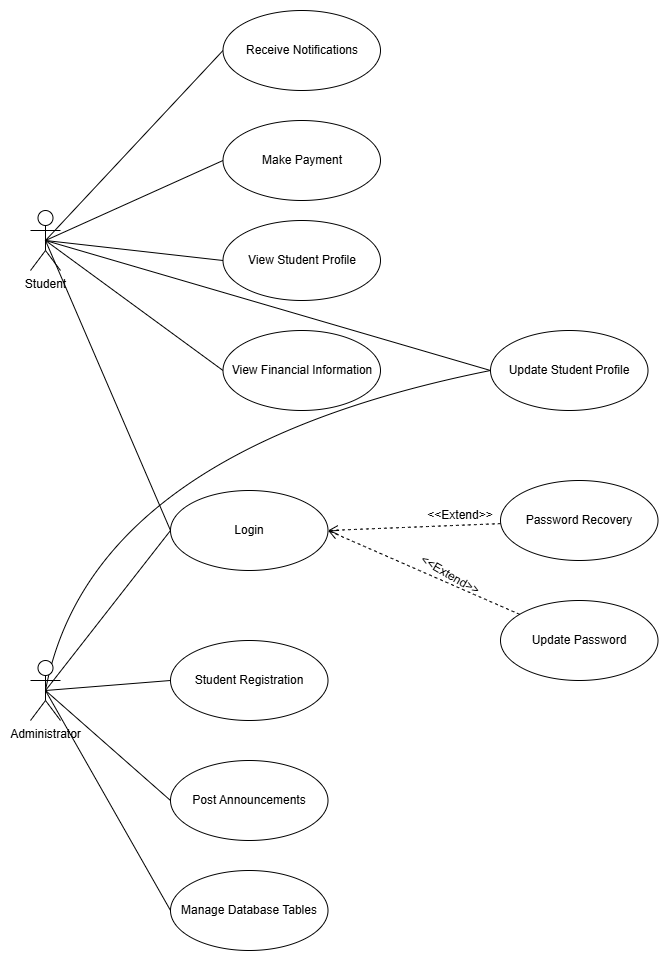

The diagram above was exported from draw.io. Its source (the exported page's mxGraphModel, read from the mxfile embedded in the PNG):
<mxGraphModel dx="1057" dy="509" grid="1" gridSize="10" guides="1" tooltips="1" connect="1" arrows="1" fold="1" page="1" pageScale="1" pageWidth="850" pageHeight="1100" math="0" shadow="0">
  <root>
    <mxCell id="0" />
    <mxCell id="1" parent="0" />
    <mxCell id="zpxudrFcBU-MMzCYJGep-2" style="edgeStyle=none;curved=1;rounded=0;orthogonalLoop=1;jettySize=auto;html=1;entryX=0;entryY=0.5;entryDx=0;entryDy=0;fontSize=12;startSize=8;endSize=8;endArrow=none;endFill=0;exitX=0.5;exitY=0.5;exitDx=0;exitDy=0;exitPerimeter=0;" parent="1" source="ZmAE418go0qRpAvOEASp-1" target="zpxudrFcBU-MMzCYJGep-1" edge="1">
      <mxGeometry relative="1" as="geometry">
        <mxPoint x="105" y="290" as="sourcePoint" />
      </mxGeometry>
    </mxCell>
    <mxCell id="zpxudrFcBU-MMzCYJGep-6" style="edgeStyle=none;curved=1;rounded=0;orthogonalLoop=1;jettySize=auto;html=1;entryX=0;entryY=0.5;entryDx=0;entryDy=0;fontSize=12;startSize=8;endSize=8;endArrow=none;endFill=0;exitX=0.5;exitY=0.5;exitDx=0;exitDy=0;exitPerimeter=0;" parent="1" source="ZmAE418go0qRpAvOEASp-1" target="zpxudrFcBU-MMzCYJGep-8" edge="1">
      <mxGeometry relative="1" as="geometry">
        <mxPoint x="290" y="280" as="targetPoint" />
      </mxGeometry>
    </mxCell>
    <mxCell id="zpxudrFcBU-MMzCYJGep-12" style="edgeStyle=none;curved=1;rounded=0;orthogonalLoop=1;jettySize=auto;html=1;entryX=0;entryY=0.5;entryDx=0;entryDy=0;fontSize=12;startSize=8;endSize=8;endArrow=none;endFill=0;exitX=0.5;exitY=0.5;exitDx=0;exitDy=0;exitPerimeter=0;" parent="1" source="ZmAE418go0qRpAvOEASp-1" target="zpxudrFcBU-MMzCYJGep-9" edge="1">
      <mxGeometry relative="1" as="geometry" />
    </mxCell>
    <mxCell id="zpxudrFcBU-MMzCYJGep-16" style="edgeStyle=none;curved=1;rounded=0;orthogonalLoop=1;jettySize=auto;html=1;exitX=0.5;exitY=0.5;exitDx=0;exitDy=0;exitPerimeter=0;entryX=0;entryY=0.5;entryDx=0;entryDy=0;fontSize=12;startSize=8;endSize=8;endArrow=none;endFill=0;" parent="1" source="ZmAE418go0qRpAvOEASp-1" target="zpxudrFcBU-MMzCYJGep-10" edge="1">
      <mxGeometry relative="1" as="geometry" />
    </mxCell>
    <mxCell id="zpxudrFcBU-MMzCYJGep-18" style="edgeStyle=none;curved=1;rounded=0;orthogonalLoop=1;jettySize=auto;html=1;exitX=0.5;exitY=0.5;exitDx=0;exitDy=0;exitPerimeter=0;entryX=0;entryY=0.5;entryDx=0;entryDy=0;fontSize=12;startSize=8;endSize=8;endArrow=none;endFill=0;" parent="1" source="ZmAE418go0qRpAvOEASp-1" target="zpxudrFcBU-MMzCYJGep-15" edge="1">
      <mxGeometry relative="1" as="geometry" />
    </mxCell>
    <mxCell id="zpxudrFcBU-MMzCYJGep-32" style="edgeStyle=none;curved=1;rounded=0;orthogonalLoop=1;jettySize=auto;html=1;exitX=0.5;exitY=0.5;exitDx=0;exitDy=0;exitPerimeter=0;entryX=0;entryY=0.5;entryDx=0;entryDy=0;fontSize=12;startSize=8;endSize=8;endArrow=none;endFill=0;" parent="1" source="ZmAE418go0qRpAvOEASp-1" target="zpxudrFcBU-MMzCYJGep-28" edge="1">
      <mxGeometry relative="1" as="geometry" />
    </mxCell>
    <mxCell id="ZmAE418go0qRpAvOEASp-1" value="Student" style="shape=umlActor;verticalLabelPosition=bottom;verticalAlign=top;html=1;outlineConnect=0;" parent="1" vertex="1">
      <mxGeometry x="90" y="260" width="30" height="60" as="geometry" />
    </mxCell>
    <mxCell id="zpxudrFcBU-MMzCYJGep-19" style="edgeStyle=none;curved=1;rounded=0;orthogonalLoop=1;jettySize=auto;html=1;exitX=0.5;exitY=0.5;exitDx=0;exitDy=0;exitPerimeter=0;entryX=0;entryY=0.5;entryDx=0;entryDy=0;fontSize=12;startSize=8;endSize=8;endArrow=none;endFill=0;" parent="1" source="ZmAE418go0qRpAvOEASp-2" target="zpxudrFcBU-MMzCYJGep-15" edge="1">
      <mxGeometry relative="1" as="geometry" />
    </mxCell>
    <mxCell id="zpxudrFcBU-MMzCYJGep-30" style="edgeStyle=none;curved=1;rounded=0;orthogonalLoop=1;jettySize=auto;html=1;exitX=0.5;exitY=0.5;exitDx=0;exitDy=0;exitPerimeter=0;entryX=0;entryY=0.5;entryDx=0;entryDy=0;fontSize=12;startSize=8;endSize=8;endArrow=none;endFill=0;" parent="1" source="ZmAE418go0qRpAvOEASp-2" target="zpxudrFcBU-MMzCYJGep-28" edge="1">
      <mxGeometry relative="1" as="geometry">
        <Array as="points">
          <mxPoint x="150" y="500" />
        </Array>
      </mxGeometry>
    </mxCell>
    <mxCell id="zpxudrFcBU-MMzCYJGep-34" style="edgeStyle=none;curved=1;rounded=0;orthogonalLoop=1;jettySize=auto;html=1;exitX=0.5;exitY=0.5;exitDx=0;exitDy=0;exitPerimeter=0;entryX=0;entryY=0.5;entryDx=0;entryDy=0;fontSize=12;startSize=8;endSize=8;endArrow=none;endFill=0;" parent="1" source="ZmAE418go0qRpAvOEASp-2" target="zpxudrFcBU-MMzCYJGep-26" edge="1">
      <mxGeometry relative="1" as="geometry" />
    </mxCell>
    <mxCell id="zpxudrFcBU-MMzCYJGep-35" style="edgeStyle=none;curved=1;rounded=0;orthogonalLoop=1;jettySize=auto;html=1;exitX=0.5;exitY=0.5;exitDx=0;exitDy=0;exitPerimeter=0;entryX=0;entryY=0.5;entryDx=0;entryDy=0;fontSize=12;startSize=8;endSize=8;endArrow=none;endFill=0;" parent="1" source="ZmAE418go0qRpAvOEASp-2" target="zpxudrFcBU-MMzCYJGep-27" edge="1">
      <mxGeometry relative="1" as="geometry" />
    </mxCell>
    <mxCell id="zpxudrFcBU-MMzCYJGep-36" style="edgeStyle=none;curved=1;rounded=0;orthogonalLoop=1;jettySize=auto;html=1;exitX=0.5;exitY=0.5;exitDx=0;exitDy=0;exitPerimeter=0;entryX=0;entryY=0.5;entryDx=0;entryDy=0;fontSize=12;startSize=8;endSize=8;endArrow=none;endFill=0;" parent="1" source="ZmAE418go0qRpAvOEASp-2" target="zpxudrFcBU-MMzCYJGep-29" edge="1">
      <mxGeometry relative="1" as="geometry" />
    </mxCell>
    <mxCell id="ZmAE418go0qRpAvOEASp-2" value="Administrator" style="shape=umlActor;verticalLabelPosition=bottom;verticalAlign=top;html=1;outlineConnect=0;" parent="1" vertex="1">
      <mxGeometry x="90" y="710" width="30" height="60" as="geometry" />
    </mxCell>
    <mxCell id="zpxudrFcBU-MMzCYJGep-1" value="Receive Notifications" style="ellipse;whiteSpace=wrap;html=1;" parent="1" vertex="1">
      <mxGeometry x="282.5" y="60" width="157.5" height="80" as="geometry" />
    </mxCell>
    <mxCell id="zpxudrFcBU-MMzCYJGep-8" value="Make Payment" style="ellipse;whiteSpace=wrap;html=1;" parent="1" vertex="1">
      <mxGeometry x="282.5" y="170" width="157.5" height="80" as="geometry" />
    </mxCell>
    <mxCell id="zpxudrFcBU-MMzCYJGep-9" value="View Student Profile" style="ellipse;whiteSpace=wrap;html=1;" parent="1" vertex="1">
      <mxGeometry x="282.5" y="270" width="157.5" height="80" as="geometry" />
    </mxCell>
    <mxCell id="zpxudrFcBU-MMzCYJGep-10" value="View Financial Information" style="ellipse;whiteSpace=wrap;html=1;" parent="1" vertex="1">
      <mxGeometry x="282.5" y="380" width="157.5" height="80" as="geometry" />
    </mxCell>
    <mxCell id="zpxudrFcBU-MMzCYJGep-15" value="Login" style="ellipse;whiteSpace=wrap;html=1;" parent="1" vertex="1">
      <mxGeometry x="230" y="540" width="157.5" height="80" as="geometry" />
    </mxCell>
    <mxCell id="zpxudrFcBU-MMzCYJGep-22" style="edgeStyle=none;curved=1;rounded=0;orthogonalLoop=1;jettySize=auto;html=1;entryX=1;entryY=0.5;entryDx=0;entryDy=0;fontSize=12;startSize=8;endSize=8;dashed=1;endArrow=open;endFill=0;" parent="1" source="zpxudrFcBU-MMzCYJGep-20" target="zpxudrFcBU-MMzCYJGep-15" edge="1">
      <mxGeometry relative="1" as="geometry" />
    </mxCell>
    <mxCell id="zpxudrFcBU-MMzCYJGep-20" value="Password Recovery" style="ellipse;whiteSpace=wrap;html=1;" parent="1" vertex="1">
      <mxGeometry x="560" y="530" width="157.5" height="80" as="geometry" />
    </mxCell>
    <mxCell id="zpxudrFcBU-MMzCYJGep-23" style="edgeStyle=none;curved=1;rounded=0;orthogonalLoop=1;jettySize=auto;html=1;entryX=1;entryY=0.5;entryDx=0;entryDy=0;fontSize=12;startSize=8;endSize=8;dashed=1;endArrow=open;endFill=0;" parent="1" source="zpxudrFcBU-MMzCYJGep-21" target="zpxudrFcBU-MMzCYJGep-15" edge="1">
      <mxGeometry relative="1" as="geometry" />
    </mxCell>
    <mxCell id="zpxudrFcBU-MMzCYJGep-21" value="Update Password" style="ellipse;whiteSpace=wrap;html=1;" parent="1" vertex="1">
      <mxGeometry x="560" y="650" width="157.5" height="80" as="geometry" />
    </mxCell>
    <mxCell id="zpxudrFcBU-MMzCYJGep-24" value="&amp;lt;&amp;lt;Extend&amp;gt;&amp;gt;" style="text;html=1;whiteSpace=wrap;strokeColor=none;fillColor=none;align=center;verticalAlign=middle;rounded=0;rotation=0;" parent="1" vertex="1">
      <mxGeometry x="490" y="550" width="60" height="30" as="geometry" />
    </mxCell>
    <mxCell id="zpxudrFcBU-MMzCYJGep-25" value="&amp;lt;&amp;lt;Extend&amp;gt;&amp;gt;" style="text;html=1;whiteSpace=wrap;strokeColor=none;fillColor=none;align=center;verticalAlign=middle;rounded=0;rotation=30;" parent="1" vertex="1">
      <mxGeometry x="480.00108077346226" y="609.9959936115587" width="60" height="30" as="geometry" />
    </mxCell>
    <mxCell id="zpxudrFcBU-MMzCYJGep-26" value="Student Registration" style="ellipse;whiteSpace=wrap;html=1;" parent="1" vertex="1">
      <mxGeometry x="230" y="690" width="157.5" height="80" as="geometry" />
    </mxCell>
    <mxCell id="zpxudrFcBU-MMzCYJGep-27" value="Manage Database Tables" style="ellipse;whiteSpace=wrap;html=1;" parent="1" vertex="1">
      <mxGeometry x="230" y="920" width="157.5" height="80" as="geometry" />
    </mxCell>
    <mxCell id="zpxudrFcBU-MMzCYJGep-28" value="Update Student Profile" style="ellipse;whiteSpace=wrap;html=1;" parent="1" vertex="1">
      <mxGeometry x="550" y="380" width="157.5" height="80" as="geometry" />
    </mxCell>
    <mxCell id="zpxudrFcBU-MMzCYJGep-29" value="Post Announcements" style="ellipse;whiteSpace=wrap;html=1;" parent="1" vertex="1">
      <mxGeometry x="230" y="810" width="157.5" height="80" as="geometry" />
    </mxCell>
  </root>
</mxGraphModel>